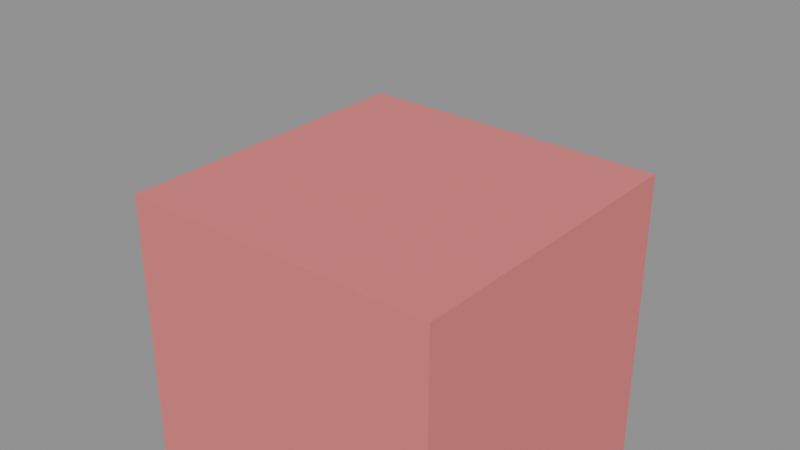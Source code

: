 # Source: 09_sequence_triggers.blend  (saved by Blender 5.2.44; exported with 4.5.12 LTS)
import bpy
from mathutils import Matrix  # noqa: F401  (used for matrix-valued properties, if any)

bpy.ops.wm.read_factory_settings(use_empty=True)
scene = bpy.context.scene
scene.name = 'Scene'

# ---- materials (node trees are filled in below, after node groups)
mat_turret = bpy.data.materials.new('turret')

# ---- material node trees
mat_turret.use_nodes = True; mat_turret.node_tree.nodes.clear()
_N = mat_turret.node_tree.nodes; _L = mat_turret.node_tree.links
n0 = _N.new('ShaderNodeBsdfPrincipled'); n0.name = 'Principled BSDF'; n0.location = (-200, 100)
n0.inputs[0].default_value = (0.8, 0.2, 0.2, 1.0)
n0.inputs[10].default_value = 0.005
n1 = _N.new('ShaderNodeOutputMaterial'); n1.name = 'Material Output'; n1.location = (200, 100)
_L.new(n0.outputs[0], n1.inputs[0])
n1.is_active_output = True

# ---- meshes
me_base2 = bpy.data.meshes.new('base2')
me_base2.from_pydata([(-0.5, -0.5, -0.5), (0.5, -0.5, -0.5), (0.5, 0.5, -0.5), (-0.5, 0.5, -0.5), (-0.5, -0.5, 0.5), (0.5, -0.5, 0.5), (0.5, 0.5, 0.5), (-0.5, 0.5, 0.5)], [], [(0, 3, 2), (0, 2, 1), (4, 5, 6), (4, 6, 7), (0, 1, 5), (0, 5, 4), (1, 2, 6), (1, 6, 5), (2, 3, 7), (2, 7, 6), (3, 0, 4), (3, 4, 7)])
_uv = me_base2.uv_layers.new(name='UVMap')
_uv.uv.foreach_set('vector', [0.0, 0.0, 0.0, 1.0, 1.0, 1.0, 0.0, 0.0, 1.0, 1.0, 1.0, 0.0, 0.0, 0.0, 1.0, 0.0, 1.0, 1.0, 0.0, 0.0, 1.0, 1.0, 0.0, 1.0, 0.0, 0.0, 1.0, 0.0, 1.0, 1.0, 0.0, 0.0, 1.0, 1.0, 0.0, 1.0, 0.0, 0.0, 1.0, 0.0, 1.0, 1.0, 0.0, 0.0, 1.0, 1.0, 0.0, 1.0, 1.0, 0.0, 0.0, 0.0, 0.0, 1.0, 1.0, 0.0, 0.0, 1.0, 1.0, 1.0, 1.0, 0.0, 0.0, 0.0, 0.0, 1.0, 1.0, 0.0, 0.0, 1.0, 1.0, 1.0])
me_base2.materials.append(mat_turret)
me_base2.update()
me_gun2 = bpy.data.meshes.new('gun2')
me_gun2.from_pydata([(-0.25, -0.25, -0.25), (0.25, -0.25, -0.25), (0.25, 0.25, -0.25), (-0.25, 0.25, -0.25), (-0.25, -0.25, 0.25), (0.25, -0.25, 0.25), (0.25, 0.25, 0.25), (-0.25, 0.25, 0.25)], [], [(0, 3, 2), (0, 2, 1), (4, 5, 6), (4, 6, 7), (0, 1, 5), (0, 5, 4), (1, 2, 6), (1, 6, 5), (2, 3, 7), (2, 7, 6), (3, 0, 4), (3, 4, 7)])
_uv = me_gun2.uv_layers.new(name='UVMap')
_uv.uv.foreach_set('vector', [0.25, 0.25, 0.25, 0.75, 0.75, 0.75, 0.25, 0.25, 0.75, 0.75, 0.75, 0.25, 0.25, 0.25, 0.75, 0.25, 0.75, 0.75, 0.25, 0.25, 0.75, 0.75, 0.25, 0.75, 0.25, 0.25, 0.75, 0.25, 0.75, 0.75, 0.25, 0.25, 0.75, 0.75, 0.25, 0.75, 0.25, 0.25, 0.75, 0.25, 0.75, 0.75, 0.25, 0.25, 0.75, 0.75, 0.25, 0.75, 0.75, 0.25, 0.25, 0.25, 0.25, 0.75, 0.75, 0.25, 0.25, 0.75, 0.75, 0.75, 0.75, 0.25, 0.25, 0.25, 0.25, 0.75, 0.75, 0.25, 0.25, 0.75, 0.75, 0.75])
me_gun2.materials.append(mat_turret)
me_gun2.update()
arm_turret = bpy.data.armatures.new('Turret')  # bones are not reproduced

# ---- objects
ob_turret = bpy.data.objects.new('Turret', arm_turret)
ob_base2 = bpy.data.objects.new('base2', me_base2)
ob_gun2 = bpy.data.objects.new('gun2', me_gun2)

# ---- transforms, parenting, visibility, modifiers, constraints
ob_turret.location = (0.0, 0.0, 0.0)
ob_base2.parent = ob_turret
ob_base2.location = (0.0, 0.0, 0.0)
ob_gun2.parent = ob_turret
ob_gun2.location = (0.0, 0.0, 0.0)

# ---- collection membership
scene.collection.objects.link(ob_turret)
scene.collection.objects.link(ob_base2)
scene.collection.objects.link(ob_gun2)

# ---- scene / render settings (as saved in the file)
scene.frame_start = 1; scene.frame_end = 250; scene.frame_set(1)
scene.render.engine = 'BLENDER_EEVEE_NEXT'
scene.render.bake_bias = 0.0
scene.render.bake_samples = 0
scene.render.compositor_device = 'GPU'
scene.eevee.use_volume_custom_range = False
scene.eevee.fast_gi_thickness_near = 0.1
scene.eevee.fast_gi_thickness_far = 0.0
scene.eevee.ray_tracing_options.screen_trace_thickness = 0.1
bpy.context.view_layer.update()

# ---- added for rendering (the .blend has no active camera and no usable light): camera, sun + grey world if the file has none
cam_auto = bpy.data.cameras.new('AutoCamera')
cam_auto.lens = 50.0
cam_auto.sensor_width = 36.0
cam_auto.clip_end = 1000.0
ob_auto_camera = bpy.data.objects.new('AutoCamera', cam_auto)
scene.collection.objects.link(ob_auto_camera)
ob_auto_camera.location = (1.74632, -2.09559, 1.77206)
ob_auto_camera.rotation_euler = (1.09748, -7.21219e-08, 0.694738)
scene.camera = ob_auto_camera
light_auto_sun = bpy.data.lights.new('AutoSun', 'SUN')
light_auto_sun.energy = 3.0
light_auto_sun.angle = 0.0523599
ob_auto_sun = bpy.data.objects.new('AutoSun', light_auto_sun)
scene.collection.objects.link(ob_auto_sun)
ob_auto_sun.rotation_euler = (0.872665, 0.174533, 0.523599)
if scene.world is None:
    world_auto = bpy.data.worlds.new('AutoWorld')
    world_auto.color = (0.3, 0.3, 0.3)
    scene.world = world_auto
bpy.context.view_layer.update()
